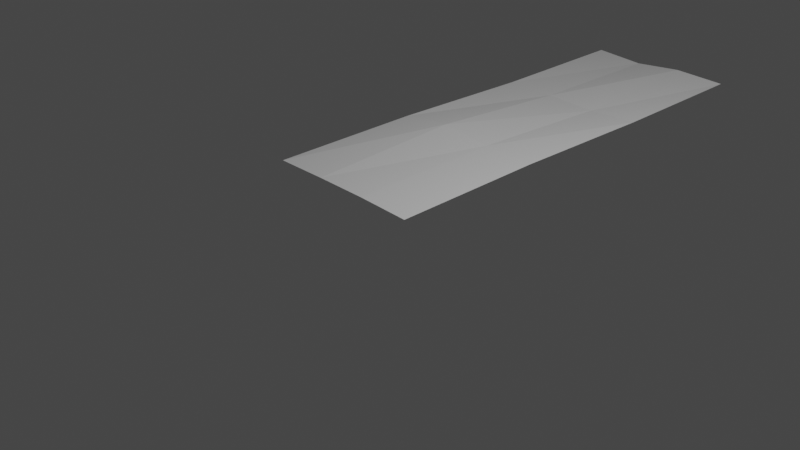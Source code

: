 # Source: Floor_2x6.blend  (saved by Blender 2.92.15; exported with 4.5.12 LTS)
import bpy
from mathutils import Matrix  # noqa: F401  (used for matrix-valued properties, if any)

bpy.ops.wm.read_factory_settings(use_empty=True)
scene = bpy.context.scene
scene.name = 'Scene'

# ---- collections
col_collection = bpy.data.collections.new('Collection'); scene.collection.children.link(col_collection)

# ---- world
world_world = bpy.data.worlds.new('World'); scene.world = world_world
world_world.use_nodes = True; world_world.node_tree.nodes.clear()
_N = world_world.node_tree.nodes; _L = world_world.node_tree.links
n0 = _N.new('ShaderNodeOutputWorld'); n0.name = 'World Output'; n0.location = (300, 300)
n1 = _N.new('ShaderNodeBackground'); n1.name = 'Background'; n1.location = (10, 300)
n1.inputs[0].default_value = (0.05088, 0.05088, 0.05088, 1.0)
_L.new(n1.outputs[0], n0.inputs[0])
n0.is_active_output = True
world_world.color = (0.05088, 0.05088, 0.05088)
world_world.use_sun_shadow = False
world_world.sun_shadow_jitter_overblur = 0.0

# ---- cameras
cam_camera = bpy.data.cameras.new('Camera')
cam_camera.clip_end = 100.0
cam_camera.ortho_scale = 7.314

# ---- lights
light_light = bpy.data.lights.new('Light', 'POINT')
light_light.transmission_factor = 0.0
light_light.energy = 1000.0
light_light.shadow_soft_size = 0.1
light_light.shadow_maximum_resolution = 0.006
light_light.use_absolute_resolution = True

# ---- meshes
me_plane = bpy.data.meshes.new('Plane')
me_plane.from_pydata([(-2.0, 0.07154, 0.0), (0.0, 0.07154, -0.03719), (-2.0, 5.928, 0.02888), (-0.008753, 5.932, 0.01282), (-2.0, 3.976, 0.0), (-2.0, 2.024, 0.02693), (-1.333, 0.07154, 0.0), (-0.6667, 0.07154, -0.009642), (0.0, 2.024, 0.0), (0.0, 3.976, -0.01135), (-0.7004, 5.941, 0.03763), (-1.342, 5.932, -0.01728), (-1.333, 2.024, 0.1039), (-1.333, 3.976, -0.01135), (-0.6667, 2.024, 0.02693), (-0.6667, 3.976, -0.04382)], [], [(15, 9, 3, 10), (4, 13, 11, 2), (13, 15, 10, 11), (0, 6, 12, 5), (5, 12, 13, 4), (6, 7, 14, 12), (12, 14, 15, 13), (7, 1, 8, 14), (14, 8, 9, 15)])
_uv = me_plane.uv_layers.new(name='UVMap')
_uv.uv.foreach_set('vector', [0.2293, 0.6639, 0.342, 0.6639, 0.3405, 0.9945, 0.2236, 0.9961, 0.003907, 0.6639, 0.1166, 0.6639, 0.1151, 0.9945, 0.003907, 0.994, 0.1166, 0.6639, 0.2293, 0.6639, 0.2236, 0.9961, 0.1151, 0.9945, 0.003906, 0.003906, 0.1166, 0.003907, 0.1166, 0.3339, 0.003906, 0.3339, 0.003906, 0.3339, 0.1166, 0.3339, 0.1166, 0.6639, 0.003907, 0.6639, 0.1166, 0.003907, 0.2293, 0.003906, 0.2293, 0.3339, 0.1166, 0.3339, 0.1166, 0.3339, 0.2293, 0.3339, 0.2293, 0.6639, 0.1166, 0.6639, 0.2293, 0.003906, 0.342, 0.003906, 0.342, 0.3339, 0.2293, 0.3339, 0.2293, 0.3339, 0.342, 0.3339, 0.342, 0.6639, 0.2293, 0.6639])
me_plane.use_remesh_fix_poles = True
me_plane.use_remesh_preserve_attributes = False
me_plane.use_mirror_vertex_groups = False
me_plane.update()

# ---- objects
ob_light = bpy.data.objects.new('Light', light_light)
ob_camera = bpy.data.objects.new('Camera', cam_camera)
ob_plane = bpy.data.objects.new('Plane', me_plane)

# ---- transforms, parenting, visibility, modifiers, constraints
ob_light.location = (4.076, 1.005, 5.904)
ob_light.rotation_euler = (0.6503, 0.05522, 1.866)
ob_light.lock_rotations_4d = False
ob_light.empty_display_type = 'ARROWS'
ob_light.color = (0.0, 0.0, 0.0, 0.0)
ob_light.lineart.crease_threshold = 0.0
ob_camera.location = (7.359, -6.926, 4.958)
ob_camera.rotation_euler = (1.109, 0.0, 0.8149)
ob_camera.lock_rotations_4d = False
ob_camera.empty_display_type = 'ARROWS'
ob_camera.color = (0.0, 0.0, 0.0, 0.0)
ob_camera.display_type = 'WIRE'
ob_camera.lineart.crease_threshold = 0.0
ob_plane.location = (0.0, 0.0, 0.0)
ob_plane.lineart.crease_threshold = 0.0

# ---- collection membership
col_collection.objects.link(ob_light)
col_collection.objects.link(ob_camera)
col_collection.objects.link(ob_plane)

# ---- scene / render settings (as saved in the file)
scene.camera = ob_camera
scene.frame_start = 1; scene.frame_end = 250; scene.frame_set(1)
scene.render.engine = 'BLENDER_EEVEE_NEXT'
scene.cycles.use_denoising = False
scene.cycles.samples = 128
scene.cycles.sampling_pattern = 'TABULATED_SOBOL'
scene.cycles.use_adaptive_sampling = False
scene.cycles.use_light_tree = False
scene.view_settings.view_transform = 'Filmic'
bpy.context.view_layer.update()
